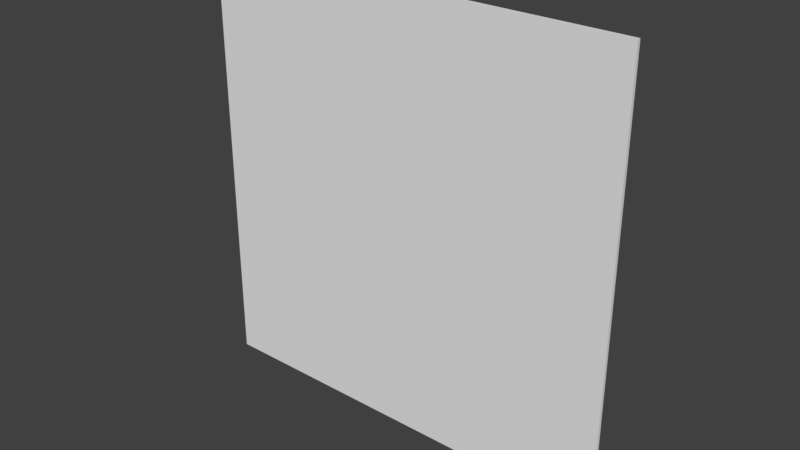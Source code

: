 # Source: Floor.blend  (saved by Blender 2.78.0; exported with 4.5.12 LTS)
import bpy
from mathutils import Matrix  # noqa: F401  (used for matrix-valued properties, if any)

bpy.ops.wm.read_factory_settings(use_empty=True)
scene = bpy.context.scene
scene.name = 'Scene'

# ---- collections
col_collection_1 = bpy.data.collections.new('Collection 1'); scene.collection.children.link(col_collection_1)

# ---- world
world_world = bpy.data.worlds.new('World'); scene.world = world_world
world_world.color = (0.05088, 0.05088, 0.05088)
world_world.use_sun_shadow = False
world_world.sun_shadow_jitter_overblur = 0.0
world_world.cycles.sampling_method = 'MANUAL'

# ---- meshes
me_cube_001 = bpy.data.meshes.new('Cube.001')
me_cube_001.from_pydata([(-64.0, 0.0, -64.0), (-64.0, -1.0, -64.0), (-64.0, -3.815e-06, 64.0), (-64.0, -1.0, 64.0), (64.0, 0.0, -64.0), (64.0, -1.0, -64.0), (64.0, -3.815e-06, 64.0), (64.0, -1.0, 64.0)], [], [(0, 1, 3, 2), (2, 3, 7, 6), (6, 7, 5, 4), (4, 5, 1, 0), (2, 6, 4, 0), (7, 3, 1, 5)])
_k = set([(0, 1), (0, 2), (0, 4), (1, 3), (1, 5), (2, 3), (2, 6), (3, 7), (4, 5), (4, 6), (5, 7), (6, 7)])
me_cube_001.attributes.new('sharp_edge', 'BOOLEAN', 'EDGE').data.foreach_set('value', [ (min(e.vertices), max(e.vertices)) in _k for e in me_cube_001.edges])
_uv = me_cube_001.uv_layers.new(name='UVMap')
_uv.uv.foreach_set('vector', [0.0, 0.0, 1.0, 0.0, 1.0, 128.0, 0.0, 128.0, 0.0, 0.0, 1.0, 0.0, 1.0, 128.0, 0.0, 128.0, 0.0, 0.0, 1.0, 0.0, 1.0, 128.0, 0.0, 128.0, 0.0, 0.0, 1.0, 0.0, 1.0, 128.0, 0.0, 128.0, 0.0, 0.0, 128.0, 0.0, 128.0, 128.0, 0.0, 128.0, 0.0, 0.0, 128.0, 0.0, 128.0, 128.0, 0.0, 128.0])
me_cube_001.use_remesh_preserve_volume = False
me_cube_001.use_remesh_preserve_attributes = False
me_cube_001.use_mirror_vertex_groups = False
me_cube_001.update()

# ---- objects
ob_cube = bpy.data.objects.new('Cube', me_cube_001)

# ---- transforms, parenting, visibility, modifiers, constraints
ob_cube.location = (0.0, 0.0, 0.0)
ob_cube.lineart.crease_threshold = 0.0

# ---- collection membership
col_collection_1.objects.link(ob_cube)

# ---- scene / render settings (as saved in the file)
scene.frame_start = 1; scene.frame_end = 250; scene.frame_set(1)
scene.render.engine = 'BLENDER_EEVEE_NEXT'
scene.render.resolution_percentage = 50
scene.render.dither_intensity = 0.0
scene.cycles.use_denoising = False
scene.cycles.samples = 128
scene.cycles.sampling_pattern = 'TABULATED_SOBOL'
scene.cycles.light_sampling_threshold = 0.0
scene.cycles.use_adaptive_sampling = False
scene.cycles.use_light_tree = False
scene.cycles.blur_glossy = 0.0
scene.cycles.sample_clamp_indirect = 0.0
scene.view_settings.view_transform = 'Standard'
bpy.context.view_layer.update()

# ---- added for rendering (the .blend has no active camera and no usable light): camera, sun
cam_auto = bpy.data.cameras.new('AutoCamera')
cam_auto.lens = 50.0
cam_auto.sensor_width = 36.0
cam_auto.clip_end = 2939.37
ob_auto_camera = bpy.data.objects.new('AutoCamera', cam_auto)
scene.collection.objects.link(ob_auto_camera)
ob_auto_camera.location = (167.486, -201.483, 133.989)
ob_auto_camera.rotation_euler = (1.09748, -7.21219e-08, 0.694738)
scene.camera = ob_auto_camera
light_auto_sun = bpy.data.lights.new('AutoSun', 'SUN')
light_auto_sun.energy = 3.0
light_auto_sun.angle = 0.0523599
ob_auto_sun = bpy.data.objects.new('AutoSun', light_auto_sun)
scene.collection.objects.link(ob_auto_sun)
ob_auto_sun.rotation_euler = (0.872665, 0.174533, 0.523599)
bpy.context.view_layer.update()

